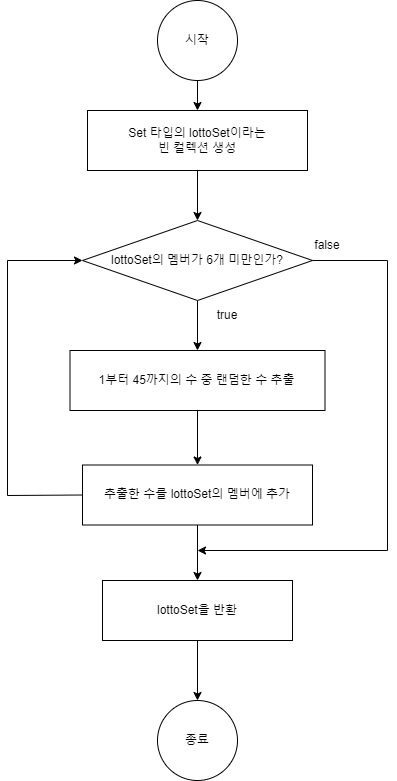

The diagram above was exported from draw.io. Its source (the exported page's mxGraphModel, read from the mxfile embedded in the PNG):
<mxGraphModel dx="932" dy="922" grid="1" gridSize="10" guides="1" tooltips="1" connect="1" arrows="1" fold="1" page="1" pageScale="1" pageWidth="827" pageHeight="1169" math="0" shadow="0">
  <root>
    <mxCell id="WIyWlLk6GJQsqaUBKTNV-0" />
    <mxCell id="WIyWlLk6GJQsqaUBKTNV-1" parent="WIyWlLk6GJQsqaUBKTNV-0" />
    <mxCell id="kQ2HFtYKK50J8KaE5v4W-7" value="" style="edgeStyle=orthogonalEdgeStyle;rounded=0;orthogonalLoop=1;jettySize=auto;html=1;" edge="1" parent="WIyWlLk6GJQsqaUBKTNV-1" source="kQ2HFtYKK50J8KaE5v4W-0" target="kQ2HFtYKK50J8KaE5v4W-1">
      <mxGeometry relative="1" as="geometry" />
    </mxCell>
    <mxCell id="kQ2HFtYKK50J8KaE5v4W-0" value="시작" style="ellipse;whiteSpace=wrap;html=1;aspect=fixed;" vertex="1" parent="WIyWlLk6GJQsqaUBKTNV-1">
      <mxGeometry x="310" y="50" width="80" height="80" as="geometry" />
    </mxCell>
    <mxCell id="kQ2HFtYKK50J8KaE5v4W-8" value="" style="edgeStyle=orthogonalEdgeStyle;rounded=0;orthogonalLoop=1;jettySize=auto;html=1;" edge="1" parent="WIyWlLk6GJQsqaUBKTNV-1" source="kQ2HFtYKK50J8KaE5v4W-1" target="kQ2HFtYKK50J8KaE5v4W-2">
      <mxGeometry relative="1" as="geometry" />
    </mxCell>
    <mxCell id="kQ2HFtYKK50J8KaE5v4W-1" value="Set 타입의 lottoSet이라는 &lt;br&gt;빈 컬렉션 생성" style="rounded=0;whiteSpace=wrap;html=1;" vertex="1" parent="WIyWlLk6GJQsqaUBKTNV-1">
      <mxGeometry x="240" y="160" width="220" height="60" as="geometry" />
    </mxCell>
    <mxCell id="kQ2HFtYKK50J8KaE5v4W-9" value="" style="edgeStyle=orthogonalEdgeStyle;rounded=0;orthogonalLoop=1;jettySize=auto;html=1;" edge="1" parent="WIyWlLk6GJQsqaUBKTNV-1" source="kQ2HFtYKK50J8KaE5v4W-2" target="kQ2HFtYKK50J8KaE5v4W-3">
      <mxGeometry relative="1" as="geometry" />
    </mxCell>
    <mxCell id="kQ2HFtYKK50J8KaE5v4W-2" value="lottoSet의 멤버가 6개 미만인가?" style="rhombus;whiteSpace=wrap;html=1;" vertex="1" parent="WIyWlLk6GJQsqaUBKTNV-1">
      <mxGeometry x="235" y="270" width="230" height="80" as="geometry" />
    </mxCell>
    <mxCell id="kQ2HFtYKK50J8KaE5v4W-10" value="" style="edgeStyle=orthogonalEdgeStyle;rounded=0;orthogonalLoop=1;jettySize=auto;html=1;" edge="1" parent="WIyWlLk6GJQsqaUBKTNV-1" source="kQ2HFtYKK50J8KaE5v4W-3" target="kQ2HFtYKK50J8KaE5v4W-4">
      <mxGeometry relative="1" as="geometry" />
    </mxCell>
    <mxCell id="kQ2HFtYKK50J8KaE5v4W-3" value="1부터 45까지의 수 중 랜덤한 수 추출" style="rounded=0;whiteSpace=wrap;html=1;" vertex="1" parent="WIyWlLk6GJQsqaUBKTNV-1">
      <mxGeometry x="222.5" y="400" width="255" height="60" as="geometry" />
    </mxCell>
    <mxCell id="kQ2HFtYKK50J8KaE5v4W-11" value="" style="edgeStyle=orthogonalEdgeStyle;rounded=0;orthogonalLoop=1;jettySize=auto;html=1;" edge="1" parent="WIyWlLk6GJQsqaUBKTNV-1" source="kQ2HFtYKK50J8KaE5v4W-4" target="kQ2HFtYKK50J8KaE5v4W-5">
      <mxGeometry relative="1" as="geometry" />
    </mxCell>
    <mxCell id="kQ2HFtYKK50J8KaE5v4W-4" value="추출한 수를 lottoSet의 멤버에 추가" style="rounded=0;whiteSpace=wrap;html=1;" vertex="1" parent="WIyWlLk6GJQsqaUBKTNV-1">
      <mxGeometry x="235" y="514.5" width="230" height="60" as="geometry" />
    </mxCell>
    <mxCell id="kQ2HFtYKK50J8KaE5v4W-12" value="" style="edgeStyle=orthogonalEdgeStyle;rounded=0;orthogonalLoop=1;jettySize=auto;html=1;" edge="1" parent="WIyWlLk6GJQsqaUBKTNV-1" source="kQ2HFtYKK50J8KaE5v4W-5" target="kQ2HFtYKK50J8KaE5v4W-6">
      <mxGeometry relative="1" as="geometry" />
    </mxCell>
    <mxCell id="kQ2HFtYKK50J8KaE5v4W-5" value="lottoSet을 반환" style="rounded=0;whiteSpace=wrap;html=1;" vertex="1" parent="WIyWlLk6GJQsqaUBKTNV-1">
      <mxGeometry x="255" y="630" width="190" height="60" as="geometry" />
    </mxCell>
    <mxCell id="kQ2HFtYKK50J8KaE5v4W-6" value="종료" style="ellipse;whiteSpace=wrap;html=1;aspect=fixed;" vertex="1" parent="WIyWlLk6GJQsqaUBKTNV-1">
      <mxGeometry x="310" y="750" width="80" height="80" as="geometry" />
    </mxCell>
    <mxCell id="kQ2HFtYKK50J8KaE5v4W-13" value="" style="endArrow=classic;html=1;rounded=0;exitX=0;exitY=0.5;exitDx=0;exitDy=0;entryX=0;entryY=0.5;entryDx=0;entryDy=0;" edge="1" parent="WIyWlLk6GJQsqaUBKTNV-1" source="kQ2HFtYKK50J8KaE5v4W-4" target="kQ2HFtYKK50J8KaE5v4W-2">
      <mxGeometry width="50" height="50" relative="1" as="geometry">
        <mxPoint x="380" y="530" as="sourcePoint" />
        <mxPoint x="430" y="480" as="targetPoint" />
        <Array as="points">
          <mxPoint x="160" y="545" />
          <mxPoint x="160" y="310" />
        </Array>
      </mxGeometry>
    </mxCell>
    <mxCell id="kQ2HFtYKK50J8KaE5v4W-14" value="" style="endArrow=classic;html=1;rounded=0;exitX=1;exitY=0.5;exitDx=0;exitDy=0;" edge="1" parent="WIyWlLk6GJQsqaUBKTNV-1" source="kQ2HFtYKK50J8KaE5v4W-2">
      <mxGeometry width="50" height="50" relative="1" as="geometry">
        <mxPoint x="380" y="530" as="sourcePoint" />
        <mxPoint x="350" y="600" as="targetPoint" />
        <Array as="points">
          <mxPoint x="540" y="310" />
          <mxPoint x="540" y="600" />
        </Array>
      </mxGeometry>
    </mxCell>
    <mxCell id="kQ2HFtYKK50J8KaE5v4W-15" value="true" style="text;html=1;strokeColor=none;fillColor=none;align=center;verticalAlign=middle;whiteSpace=wrap;rounded=0;" vertex="1" parent="WIyWlLk6GJQsqaUBKTNV-1">
      <mxGeometry x="350" y="350" width="60" height="30" as="geometry" />
    </mxCell>
    <mxCell id="kQ2HFtYKK50J8KaE5v4W-16" value="false" style="text;html=1;strokeColor=none;fillColor=none;align=center;verticalAlign=middle;whiteSpace=wrap;rounded=0;" vertex="1" parent="WIyWlLk6GJQsqaUBKTNV-1">
      <mxGeometry x="450" y="280" width="60" height="30" as="geometry" />
    </mxCell>
  </root>
</mxGraphModel>